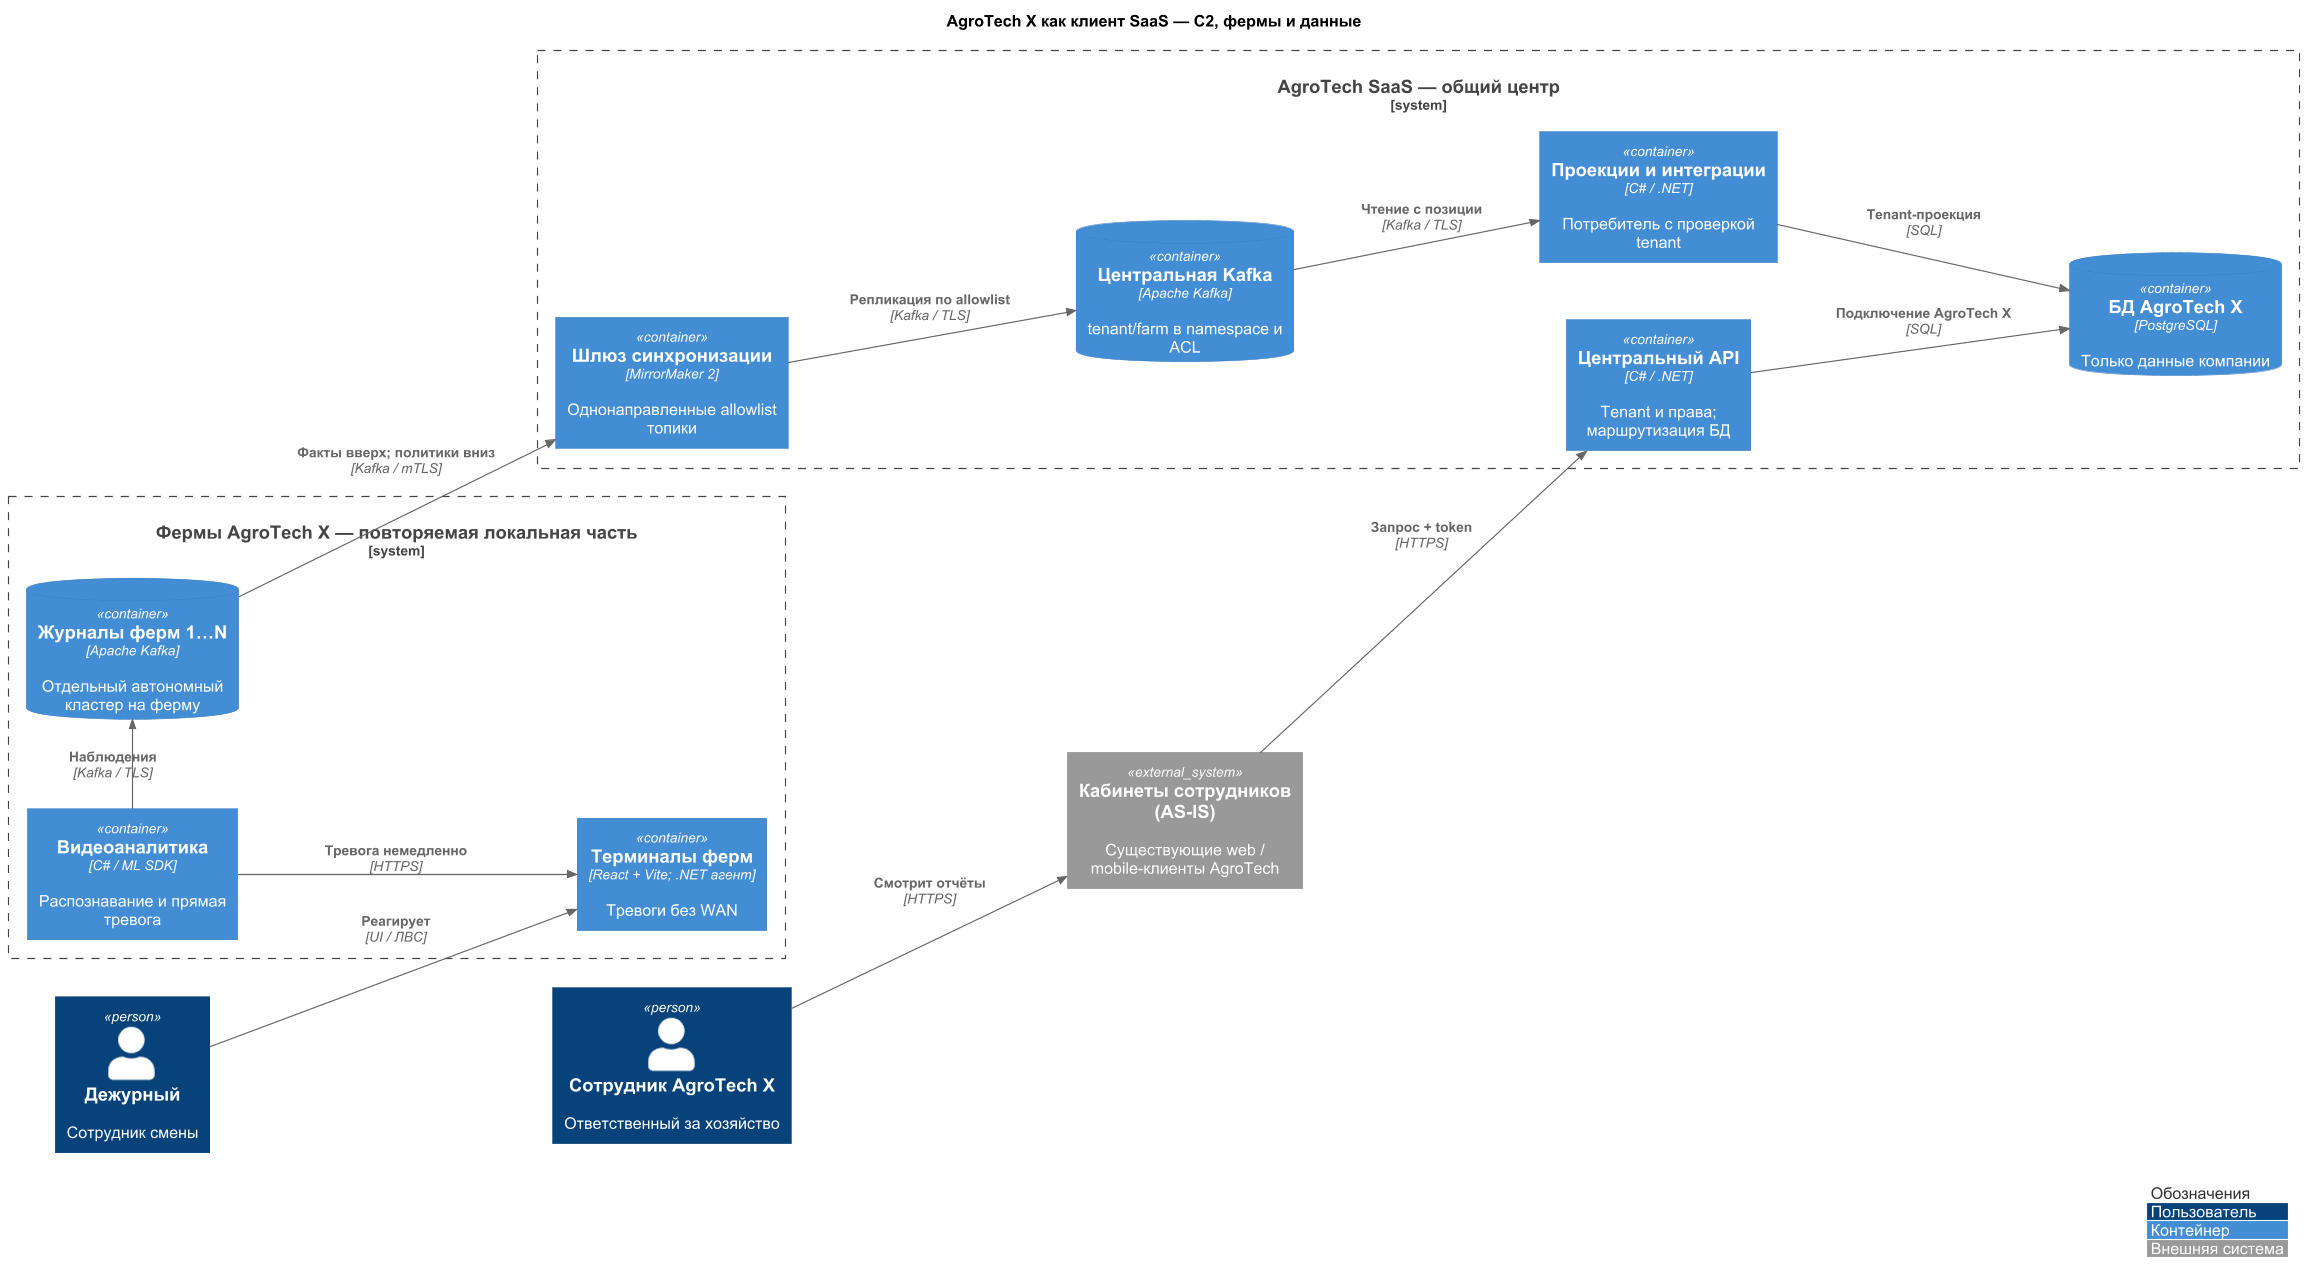

The diagram above was rendered by PlantUML. Its source (embedded in the PNG):
@startuml
!define RELATIVE_INCLUDE true
!include ../../diagrams/vendor/c4-plantuml/C4_Container.puml
LAYOUT_LANDSCAPE()
skinparam defaultFontName Arial
skinparam dpi 110
skinparam nodesep 50
skinparam ranksep 100
show stereotype
title AgroTech X как клиент SaaS — C2, фермы и данные

Person(duty, "Дежурный", "Сотрудник смены")
Person(manager, "Сотрудник AgroTech X", "Ответственный за хозяйство")
System_Ext(cab, "Кабинеты сотрудников (AS-IS)", "Существующие web / mobile-клиенты AgroTech")
System_Boundary(local, "Фермы AgroTech X — повторяемая локальная часть") {
 Container(ui, "Терминалы ферм", "React + Vite; .NET агент", "Тревоги без WAN")
 Container(video, "Видеоаналитика", "C# / ML SDK", "Распознавание и прямая тревога")
 ContainerDb(farm, "Журналы ферм 1…N", "Apache Kafka", "Отдельный автономный кластер на ферму")
}
System_Boundary(cloud, "AgroTech SaaS — общий центр") {
 Container(sync, "Шлюз синхронизации", "MirrorMaker 2", "Однонаправленные allowlist топики")
 ContainerDb(kafka, "Центральная Kafka", "Apache Kafka", "tenant/farm в namespace и ACL")
 Container(project, "Проекции и интеграции", "C# / .NET", "Потребитель с проверкой tenant")
 ContainerDb(db, "БД AgroTech X", "PostgreSQL", "Только данные компании")

 Container(api, "Центральный API", "C# / .NET", "Tenant и права; маршрутизация БД")
}
Rel_R(duty, ui, "Реагирует", "UI / ЛВС")
Rel_R(video, ui, "Тревога немедленно", "HTTPS")
Rel_D(video, farm, "Наблюдения", "Kafka / TLS")
Rel_R(farm, sync, "Факты вверх; политики вниз", "Kafka / mTLS")
Rel_R(sync, kafka, "Репликация по allowlist", "Kafka / TLS")
Rel_R(kafka, project, "Чтение с позиции", "Kafka / TLS")
Rel_R(project, db, "Tenant-проекция", "SQL")
Rel_R(manager, cab, "Смотрит отчёты", "HTTPS")
Rel_R(cab, api, "Запрос + token", "HTTPS")
Rel_R(api, db, "Подключение AgroTech X", "SQL")

legend right
|<#FFFFFF><color:#333333> Обозначения |
|<#08427B><color:white> Пользователь |
|<#438DD5><color:white> Контейнер |
|<#999999><color:white> Внешняя система |
endlegend
@enduml